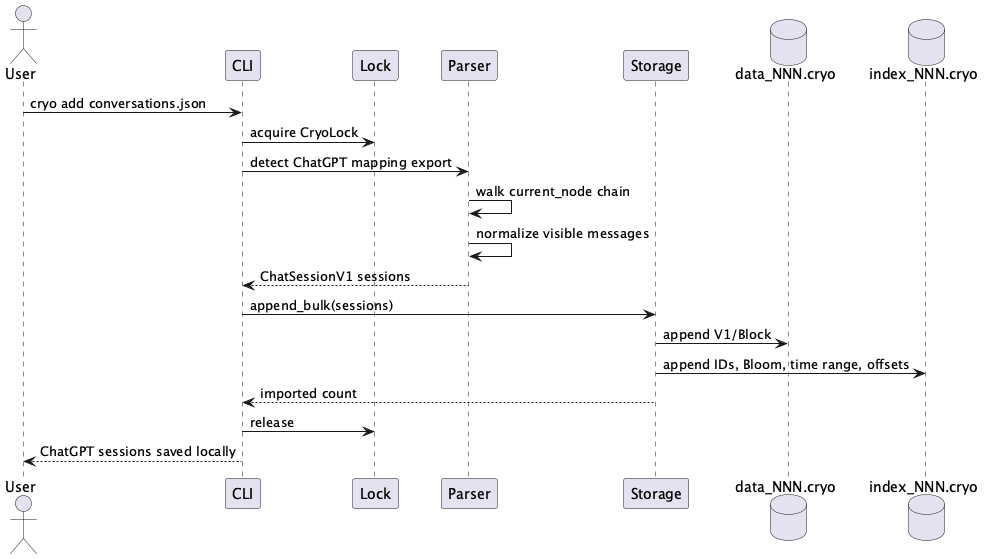

The diagram above was rendered by PlantUML. Its source (embedded in the PNG):
@startuml ChatGPT Export Import
actor User
participant CLI
participant Lock
participant Parser
participant Storage
database "data_NNN.cryo" as Data
database "index_NNN.cryo" as Index

User -> CLI: cryo add conversations.json
CLI -> Lock: acquire CryoLock
CLI -> Parser: detect ChatGPT mapping export
Parser -> Parser: walk current_node chain
Parser -> Parser: normalize visible messages
Parser --> CLI: ChatSessionV1 sessions
CLI -> Storage: append_bulk(sessions)
Storage -> Data: append V1/Block
Storage -> Index: append IDs, Bloom, time range, offsets
Storage --> CLI: imported count
CLI -> Lock: release
CLI --> User: ChatGPT sessions saved locally
@enduml